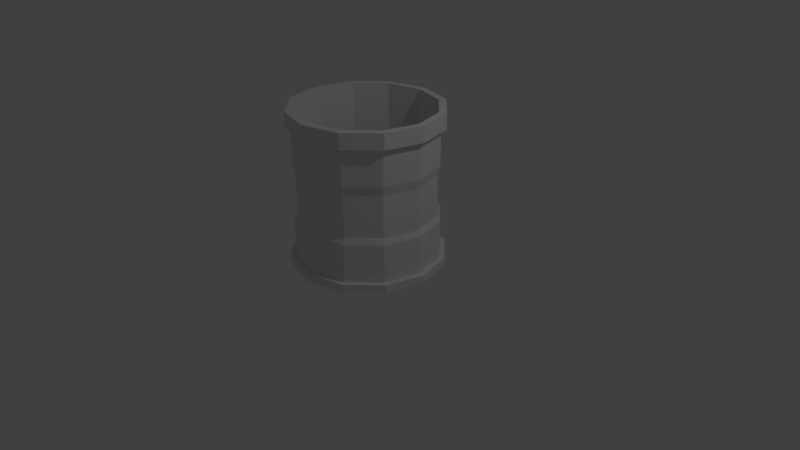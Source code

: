# Source: bidon_abierto.blend  (saved by Blender 2.79.0; exported with 4.5.12 LTS)
import bpy
from mathutils import Matrix  # noqa: F401  (used for matrix-valued properties, if any)

bpy.ops.wm.read_factory_settings(use_empty=True)
scene = bpy.context.scene
scene.name = 'Scene'

# ---- collections
col_collection_1 = bpy.data.collections.new('Collection 1'); scene.collection.children.link(col_collection_1)

# ---- world
world_world = bpy.data.worlds.new('World'); scene.world = world_world
world_world.color = (0.05088, 0.05088, 0.05088)
world_world.use_sun_shadow = False
world_world.sun_shadow_jitter_overblur = 0.0
world_world.cycles.sampling_method = 'MANUAL'

# ---- cameras
cam_camera = bpy.data.cameras.new('Camera')
cam_camera.clip_end = 100.0
cam_camera.lens = 35.0
cam_camera.sensor_width = 32.0
cam_camera.sensor_height = 18.0
cam_camera.ortho_scale = 7.314
cam_camera.dof.focus_distance = 0.0
cam_camera.dof.aperture_fstop = 128.0

# ---- lights
light_lamp = bpy.data.lights.new('Lamp', 'POINT')
light_lamp.transmission_factor = 0.0
light_lamp.cutoff_distance = 30.0
light_lamp.energy = 100.0
light_lamp.shadow_buffer_clip_start = 1.001
light_lamp.shadow_soft_size = 0.1
light_lamp.shadow_maximum_resolution = 0.006
light_lamp.use_absolute_resolution = True

# ---- meshes
me_circle = bpy.data.meshes.new('Circle')
me_circle.from_pydata([(0.0, 1.0, 0.0), (-0.5, 0.866, 0.0), (-0.866, 0.5, 0.0), (-1.0, -4.371e-08, 0.0), (-0.866, -0.5, 0.0), (-0.5, -0.866, 0.0), (-1.51e-07, -1.0, 0.0), (0.5, -0.866, 0.0), (0.866, -0.5, 0.0), (1.0, -4.649e-07, 0.0), (0.866, 0.5, 0.0), (0.5, 0.866, 0.0), (-9.854e-09, 0.929, 0.09912), (-0.4645, 0.8046, 0.09912), (-0.8046, 0.4645, 0.09912), (-0.929, -3.933e-08, 0.09912), (-0.8046, -0.4645, 0.09912), (-0.4645, -0.8046, 0.09912), (-1.422e-07, -0.929, 0.09912), (0.4645, -0.8046, 0.09912), (0.8046, -0.4645, 0.09912), (0.929, -4.31e-07, 0.09912), (0.8046, 0.4645, 0.09912), (0.4645, 0.8046, 0.09912), (-0.5, 0.866, 0.09912), (0.0, 1.0, 0.09912), (-0.866, 0.5, 0.09912), (-1.0, -4.371e-08, 0.09912), (-0.866, -0.5, 0.09912), (-0.5, -0.866, 0.09912), (-1.51e-07, -1.0, 0.09912), (0.5, -0.866, 0.09912), (0.866, -0.5, 0.09912), (1.0, -4.649e-07, 0.09912), (0.866, 0.5, 0.09912), (0.5, 0.866, 0.09912), (-9.854e-09, 0.929, 0.5929), (-0.4645, 0.8046, 0.5929), (-0.8046, 0.4645, 0.5929), (-0.929, -3.933e-08, 0.5929), (-0.8046, -0.4645, 0.5929), (-0.4645, -0.8046, 0.5929), (-1.422e-07, -0.929, 0.5929), (0.4645, -0.8046, 0.5929), (0.8046, -0.4645, 0.5929), (0.929, -4.31e-07, 0.5929), (0.8046, 0.4645, 0.5929), (0.4645, 0.8046, 0.5929), (-9.3e-09, 0.8873, 0.669), (-0.4436, 0.7684, 0.669), (-0.7684, 0.4436, 0.669), (-0.8873, -4.426e-08, 0.669), (-0.7684, -0.4436, 0.669), (-0.4436, -0.7684, 0.669), (-1.357e-07, -0.8873, 0.669), (0.4436, -0.7684, 0.669), (0.7684, -0.4436, 0.669), (0.8873, -4.183e-07, 0.669), (0.7684, 0.4436, 0.669), (0.4436, 0.7684, 0.669), (-9.3e-09, 0.8873, 1.207), (-0.4436, 0.7684, 1.207), (-0.7684, 0.4436, 1.207), (-0.8873, -4.426e-08, 1.207), (-0.7684, -0.4436, 1.207), (-0.4436, -0.7684, 1.207), (-1.357e-07, -0.8873, 1.207), (0.4436, -0.7684, 1.207), (0.7684, -0.4436, 1.207), (0.8873, -4.183e-07, 1.207), (0.7684, 0.4436, 1.207), (0.4436, 0.7684, 1.207), (-1.237e-08, 0.9158, 1.326), (-0.4579, 0.7931, 1.326), (-0.7931, 0.4579, 1.326), (-0.9158, -4.073e-08, 1.326), (-0.7931, -0.4579, 1.326), (-0.4579, -0.7931, 1.326), (-1.429e-07, -0.9158, 1.326), (0.4579, -0.7931, 1.326), (0.7931, -0.4579, 1.326), (0.9158, -4.268e-07, 1.326), (0.7931, 0.4579, 1.326), (0.4579, 0.7931, 1.326), (-1.228e-09, 0.9158, 1.796), (-0.4579, 0.7931, 1.796), (-0.7931, 0.4579, 1.796), (-0.9158, -4.073e-08, 1.796), (-0.7931, -0.4579, 1.796), (-0.4579, -0.7931, 1.796), (-1.317e-07, -0.9158, 1.796), (0.4579, -0.7931, 1.796), (0.7931, -0.4579, 1.796), (0.9158, -4.268e-07, 1.796), (0.7931, 0.4579, 1.796), (0.4579, 0.7931, 1.796), (-2.48e-10, 0.9815, 1.796), (-0.4907, 0.85, 1.796), (-0.85, 0.4907, 1.796), (-0.9815, -3.297e-08, 1.796), (-0.85, -0.4907, 1.796), (-0.4907, -0.85, 1.796), (-1.401e-07, -0.9815, 1.796), (0.4907, -0.85, 1.796), (0.85, -0.4907, 1.796), (0.9815, -4.467e-07, 1.796), (0.85, 0.4907, 1.796), (0.4907, 0.85, 1.796), (-4.065e-09, 0.8868, 2.0), (-0.4434, 0.768, 2.0), (-0.768, 0.4434, 2.0), (-0.8868, -2.712e-08, 2.0), (-0.768, -0.4434, 2.0), (-0.4434, -0.768, 2.0), (-1.264e-07, -0.8868, 2.0), (0.4434, -0.768, 2.0), (0.768, -0.4434, 2.0), (0.8868, -4.058e-07, 2.0), (0.768, 0.4434, 2.0), (0.4434, 0.768, 2.0), (-0.4907, 0.85, 2.0), (3.24e-09, 0.9815, 2.0), (-0.85, 0.4907, 2.0), (-0.9815, -3.297e-08, 2.0), (-0.85, -0.4907, 2.0), (-0.4907, -0.85, 2.0), (-1.366e-07, -0.9815, 2.0), (0.4907, -0.85, 2.0), (0.85, -0.4907, 2.0), (0.9815, -4.467e-07, 2.0), (0.85, 0.4907, 2.0), (0.4907, 0.85, 2.0), (-2.184e-09, 0.8011, 0.1355), (-0.4006, 0.6938, 0.1355), (-0.6938, 0.4006, 0.1355), (-0.8011, -3.764e-08, 0.1355), (-0.6938, -0.4006, 0.1355), (-0.4006, -0.6938, 0.1355), (-1.127e-07, -0.8011, 0.1355), (0.4006, -0.6938, 0.1355), (0.6938, -0.4006, 0.1355), (0.8011, -3.797e-07, 0.1355), (0.6938, 0.4006, 0.1355), (0.4006, 0.6938, 0.1355)], [], [(0, 11, 10, 9, 8, 7, 6, 5, 4, 3, 2, 1), (16, 17, 41, 40), (6, 7, 31, 30), (3, 4, 28, 27), (10, 11, 35, 34), (0, 1, 24, 25), (7, 8, 32, 31), (4, 5, 29, 28), (11, 0, 25, 35), (1, 2, 26, 24), (8, 9, 33, 32), (5, 6, 30, 29), (2, 3, 27, 26), (9, 10, 34, 33), (13, 12, 25, 24), (14, 13, 24, 26), (15, 14, 26, 27), (16, 15, 27, 28), (17, 16, 28, 29), (18, 17, 29, 30), (19, 18, 30, 31), (20, 19, 31, 32), (21, 20, 32, 33), (22, 21, 33, 34), (23, 22, 34, 35), (12, 23, 35, 25), (43, 44, 56, 55), (23, 12, 36, 47), (13, 14, 38, 37), (20, 21, 45, 44), (17, 18, 42, 41), (14, 15, 39, 38), (21, 22, 46, 45), (18, 19, 43, 42), (15, 16, 40, 39), (22, 23, 47, 46), (12, 13, 37, 36), (19, 20, 44, 43), (48, 49, 61, 60), (40, 41, 53, 52), (47, 36, 48, 59), (37, 38, 50, 49), (44, 45, 57, 56), (41, 42, 54, 53), (38, 39, 51, 50), (45, 46, 58, 57), (42, 43, 55, 54), (39, 40, 52, 51), (46, 47, 59, 58), (36, 37, 49, 48), (70, 71, 83, 82), (55, 56, 68, 67), (52, 53, 65, 64), (59, 48, 60, 71), (49, 50, 62, 61), (56, 57, 69, 68), (53, 54, 66, 65), (50, 51, 63, 62), (57, 58, 70, 69), (54, 55, 67, 66), (51, 52, 64, 63), (58, 59, 71, 70), (75, 76, 88, 87), (60, 61, 73, 72), (67, 68, 80, 79), (64, 65, 77, 76), (71, 60, 72, 83), (61, 62, 74, 73), (68, 69, 81, 80), (65, 66, 78, 77), (62, 63, 75, 74), (69, 70, 82, 81), (66, 67, 79, 78), (63, 64, 76, 75), (93, 94, 106, 105), (82, 83, 95, 94), (72, 73, 85, 84), (79, 80, 92, 91), (76, 77, 89, 88), (83, 72, 84, 95), (73, 74, 86, 85), (80, 81, 93, 92), (77, 78, 90, 89), (74, 75, 87, 86), (81, 82, 94, 93), (78, 79, 91, 90), (98, 99, 123, 122), (90, 91, 103, 102), (87, 88, 100, 99), (94, 95, 107, 106), (84, 85, 97, 96), (91, 92, 104, 103), (88, 89, 101, 100), (95, 84, 96, 107), (85, 86, 98, 97), (92, 93, 105, 104), (89, 90, 102, 101), (86, 87, 99, 98), (113, 114, 138, 137), (105, 106, 130, 129), (102, 103, 127, 126), (99, 100, 124, 123), (106, 107, 131, 130), (96, 97, 120, 121), (103, 104, 128, 127), (100, 101, 125, 124), (107, 96, 121, 131), (97, 98, 122, 120), (104, 105, 129, 128), (101, 102, 126, 125), (109, 108, 121, 120), (110, 109, 120, 122), (111, 110, 122, 123), (112, 111, 123, 124), (113, 112, 124, 125), (114, 113, 125, 126), (115, 114, 126, 127), (116, 115, 127, 128), (117, 116, 128, 129), (118, 117, 129, 130), (119, 118, 130, 131), (108, 119, 131, 121), (132, 133, 134, 135, 136, 137, 138, 139, 140, 141, 142, 143), (110, 111, 135, 134), (117, 118, 142, 141), (114, 115, 139, 138), (111, 112, 136, 135), (118, 119, 143, 142), (108, 109, 133, 132), (115, 116, 140, 139), (112, 113, 137, 136), (119, 108, 132, 143), (109, 110, 134, 133), (116, 117, 141, 140)])
me_circle.use_remesh_preserve_volume = False
me_circle.use_remesh_preserve_attributes = False
me_circle.use_mirror_vertex_groups = False
me_circle.update()

# ---- objects
ob_circle = bpy.data.objects.new('Circle', me_circle)
ob_lamp = bpy.data.objects.new('Lamp', light_lamp)
ob_camera = bpy.data.objects.new('Camera', cam_camera)

# ---- transforms, parenting, visibility, modifiers, constraints
ob_circle.location = (0.0, 0.0, 0.0)
ob_circle.lineart.crease_threshold = 0.0
ob_lamp.location = (4.076, 1.005, 5.904)
ob_lamp.rotation_euler = (0.6503, 0.05522, 1.866)
ob_lamp.lock_rotations_4d = False
ob_lamp.empty_display_type = 'ARROWS'
ob_lamp.color = (0.0, 0.0, 0.0, 0.0)
ob_lamp.lineart.crease_threshold = 0.0
ob_camera.location = (7.481, -6.508, 5.344)
ob_camera.rotation_euler = (1.109, 0.0, 0.8149)
ob_camera.lock_rotations_4d = False
ob_camera.empty_display_type = 'ARROWS'
ob_camera.color = (0.0, 0.0, 0.0, 0.0)
ob_camera.display_type = 'WIRE'
ob_camera.lineart.crease_threshold = 0.0

# ---- collection membership
col_collection_1.objects.link(ob_circle)
col_collection_1.objects.link(ob_lamp)
col_collection_1.objects.link(ob_camera)

# ---- scene / render settings (as saved in the file)
scene.camera = ob_camera
scene.frame_start = 1; scene.frame_end = 250; scene.frame_set(1)
scene.render.engine = 'BLENDER_EEVEE_NEXT'
scene.render.resolution_percentage = 50
scene.render.dither_intensity = 0.0
scene.cycles.use_denoising = False
scene.cycles.samples = 128
scene.cycles.sampling_pattern = 'TABULATED_SOBOL'
scene.cycles.use_adaptive_sampling = False
scene.cycles.use_light_tree = False
scene.cycles.blur_glossy = 0.0
scene.cycles.sample_clamp_indirect = 0.0
scene.view_settings.view_transform = 'Standard'
bpy.context.view_layer.update()
